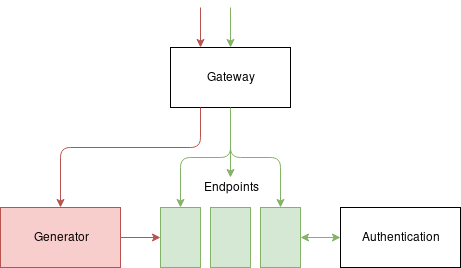

The diagram above was exported from draw.io. Its source (the exported page's mxGraphModel, read from the mxfile embedded in the PNG):
<mxGraphModel dx="1394" dy="779" grid="1" gridSize="10" guides="1" tooltips="1" connect="1" arrows="1" fold="1" page="1" pageScale="1" pageWidth="850" pageHeight="1100" math="0" shadow="0">
  <root>
    <mxCell id="0" />
    <mxCell id="1" parent="0" />
    <mxCell id="88beFWrQKgfFpz1HIIg--13" style="edgeStyle=orthogonalEdgeStyle;rounded=1;orthogonalLoop=1;jettySize=auto;html=1;exitX=0.5;exitY=1;exitDx=0;exitDy=0;fillColor=#d5e8d4;strokeColor=#82b366;" edge="1" parent="1" source="88beFWrQKgfFpz1HIIg--1" target="88beFWrQKgfFpz1HIIg--7">
      <mxGeometry relative="1" as="geometry" />
    </mxCell>
    <mxCell id="88beFWrQKgfFpz1HIIg--15" style="edgeStyle=orthogonalEdgeStyle;rounded=1;orthogonalLoop=1;jettySize=auto;html=1;entryX=0.5;entryY=0;entryDx=0;entryDy=0;fillColor=#d5e8d4;strokeColor=#82b366;" edge="1" parent="1" source="88beFWrQKgfFpz1HIIg--1" target="88beFWrQKgfFpz1HIIg--9">
      <mxGeometry relative="1" as="geometry" />
    </mxCell>
    <mxCell id="88beFWrQKgfFpz1HIIg--1" value="&lt;div&gt;Gateway&lt;/div&gt;" style="rounded=0;whiteSpace=wrap;html=1;" vertex="1" parent="1">
      <mxGeometry x="320" y="120" width="120" height="60" as="geometry" />
    </mxCell>
    <mxCell id="88beFWrQKgfFpz1HIIg--17" value="" style="edgeStyle=orthogonalEdgeStyle;rounded=1;orthogonalLoop=1;jettySize=auto;html=1;fillColor=#f8cecc;strokeColor=#b85450;" edge="1" parent="1" source="88beFWrQKgfFpz1HIIg--6" target="88beFWrQKgfFpz1HIIg--7">
      <mxGeometry relative="1" as="geometry" />
    </mxCell>
    <mxCell id="88beFWrQKgfFpz1HIIg--6" value="Generator" style="rounded=0;whiteSpace=wrap;html=1;fillColor=#f8cecc;strokeColor=#b85450;" vertex="1" parent="1">
      <mxGeometry x="150" y="280" width="120" height="60" as="geometry" />
    </mxCell>
    <mxCell id="88beFWrQKgfFpz1HIIg--7" value="" style="rounded=0;whiteSpace=wrap;html=1;fillColor=#d5e8d4;strokeColor=#82b366;" vertex="1" parent="1">
      <mxGeometry x="310" y="280" width="40" height="60" as="geometry" />
    </mxCell>
    <mxCell id="88beFWrQKgfFpz1HIIg--8" value="" style="rounded=0;whiteSpace=wrap;html=1;fillColor=#d5e8d4;strokeColor=#82b366;" vertex="1" parent="1">
      <mxGeometry x="360" y="280" width="40" height="60" as="geometry" />
    </mxCell>
    <mxCell id="88beFWrQKgfFpz1HIIg--9" value="" style="rounded=0;whiteSpace=wrap;html=1;fillColor=#d5e8d4;strokeColor=#82b366;" vertex="1" parent="1">
      <mxGeometry x="410" y="280" width="40" height="60" as="geometry" />
    </mxCell>
    <mxCell id="88beFWrQKgfFpz1HIIg--20" value="" style="edgeStyle=orthogonalEdgeStyle;rounded=1;orthogonalLoop=1;jettySize=auto;html=1;fillColor=#d5e8d4;strokeColor=#82b366;startArrow=classic;startFill=1;" edge="1" parent="1" source="88beFWrQKgfFpz1HIIg--10" target="88beFWrQKgfFpz1HIIg--9">
      <mxGeometry relative="1" as="geometry" />
    </mxCell>
    <mxCell id="88beFWrQKgfFpz1HIIg--10" value="Authentication" style="rounded=0;whiteSpace=wrap;html=1;" vertex="1" parent="1">
      <mxGeometry x="490" y="280" width="120" height="60" as="geometry" />
    </mxCell>
    <mxCell id="88beFWrQKgfFpz1HIIg--11" value="" style="endArrow=classic;html=1;exitX=0.25;exitY=1;exitDx=0;exitDy=0;entryX=0.5;entryY=0;entryDx=0;entryDy=0;edgeStyle=orthogonalEdgeStyle;fillColor=#f8cecc;strokeColor=#b85450;" edge="1" parent="1" source="88beFWrQKgfFpz1HIIg--1" target="88beFWrQKgfFpz1HIIg--6">
      <mxGeometry width="50" height="50" relative="1" as="geometry">
        <mxPoint x="320" y="250" as="sourcePoint" />
        <mxPoint x="370" y="200" as="targetPoint" />
        <Array as="points">
          <mxPoint x="350" y="220" />
          <mxPoint x="210" y="220" />
        </Array>
      </mxGeometry>
    </mxCell>
    <mxCell id="88beFWrQKgfFpz1HIIg--23" value="" style="endArrow=classic;html=1;entryX=0.5;entryY=0;entryDx=0;entryDy=0;fillColor=#d5e8d4;strokeColor=#82b366;" edge="1" parent="1" target="88beFWrQKgfFpz1HIIg--1">
      <mxGeometry width="50" height="50" relative="1" as="geometry">
        <mxPoint x="380" y="80" as="sourcePoint" />
        <mxPoint x="200" y="430" as="targetPoint" />
      </mxGeometry>
    </mxCell>
    <mxCell id="88beFWrQKgfFpz1HIIg--24" value="" style="endArrow=classic;html=1;entryX=0.25;entryY=0;entryDx=0;entryDy=0;fillColor=#f8cecc;strokeColor=#b85450;" edge="1" parent="1" target="88beFWrQKgfFpz1HIIg--1">
      <mxGeometry width="50" height="50" relative="1" as="geometry">
        <mxPoint x="350" y="80" as="sourcePoint" />
        <mxPoint x="200" y="430" as="targetPoint" />
      </mxGeometry>
    </mxCell>
    <mxCell id="88beFWrQKgfFpz1HIIg--39" value="&lt;div&gt;Endpoints&lt;/div&gt;" style="text;html=1;strokeColor=none;fillColor=none;align=center;verticalAlign=middle;whiteSpace=wrap;rounded=0;" vertex="1" parent="1">
      <mxGeometry x="360" y="250" width="40" height="20" as="geometry" />
    </mxCell>
    <mxCell id="88beFWrQKgfFpz1HIIg--40" style="edgeStyle=orthogonalEdgeStyle;rounded=1;orthogonalLoop=1;jettySize=auto;html=1;exitX=0.5;exitY=1;exitDx=0;exitDy=0;entryX=0.5;entryY=0;entryDx=0;entryDy=0;fillColor=#d5e8d4;strokeColor=#82b366;" edge="1" parent="1" source="88beFWrQKgfFpz1HIIg--1" target="88beFWrQKgfFpz1HIIg--39">
      <mxGeometry relative="1" as="geometry">
        <mxPoint x="380" y="280" as="targetPoint" />
        <mxPoint x="380" y="180" as="sourcePoint" />
      </mxGeometry>
    </mxCell>
  </root>
</mxGraphModel>